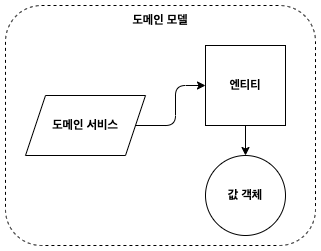

The diagram above was exported from draw.io. Its source (the exported page's mxGraphModel, read from the mxfile embedded in the PNG):
<mxGraphModel dx="474" dy="771" grid="1" gridSize="10" guides="1" tooltips="1" connect="1" arrows="1" fold="1" page="1" pageScale="1" pageWidth="827" pageHeight="1169" math="0" shadow="0">
  <root>
    <mxCell id="0" />
    <mxCell id="1" parent="0" />
    <mxCell id="4UjzZdHc8cc45370OjMc-1" value="" style="rounded=1;whiteSpace=wrap;html=1;dashed=1;" vertex="1" parent="1">
      <mxGeometry x="50" y="140" width="310" height="240" as="geometry" />
    </mxCell>
    <mxCell id="4UjzZdHc8cc45370OjMc-2" value="&lt;b&gt;도메인 모델&lt;/b&gt;" style="text;html=1;strokeColor=none;fillColor=none;align=center;verticalAlign=middle;whiteSpace=wrap;rounded=0;dashed=1;" vertex="1" parent="1">
      <mxGeometry x="175" y="140" width="60" height="30" as="geometry" />
    </mxCell>
    <mxCell id="4UjzZdHc8cc45370OjMc-9" style="edgeStyle=orthogonalEdgeStyle;rounded=1;orthogonalLoop=1;jettySize=auto;html=1;entryX=0;entryY=0.5;entryDx=0;entryDy=0;" edge="1" parent="1" source="4UjzZdHc8cc45370OjMc-3" target="4UjzZdHc8cc45370OjMc-4">
      <mxGeometry relative="1" as="geometry" />
    </mxCell>
    <mxCell id="4UjzZdHc8cc45370OjMc-3" value="&lt;b&gt;도메인 서비스&lt;/b&gt;" style="shape=parallelogram;perimeter=parallelogramPerimeter;whiteSpace=wrap;html=1;fixedSize=1;" vertex="1" parent="1">
      <mxGeometry x="70" y="230" width="120" height="60" as="geometry" />
    </mxCell>
    <mxCell id="4UjzZdHc8cc45370OjMc-6" style="edgeStyle=orthogonalEdgeStyle;rounded=0;orthogonalLoop=1;jettySize=auto;html=1;exitX=0.5;exitY=1;exitDx=0;exitDy=0;" edge="1" parent="1" source="4UjzZdHc8cc45370OjMc-4" target="4UjzZdHc8cc45370OjMc-5">
      <mxGeometry relative="1" as="geometry" />
    </mxCell>
    <mxCell id="4UjzZdHc8cc45370OjMc-4" value="&lt;b&gt;엔티티&lt;/b&gt;" style="whiteSpace=wrap;html=1;aspect=fixed;" vertex="1" parent="1">
      <mxGeometry x="250" y="180" width="80" height="80" as="geometry" />
    </mxCell>
    <mxCell id="4UjzZdHc8cc45370OjMc-5" value="&lt;b&gt;값 객체&lt;/b&gt;" style="ellipse;whiteSpace=wrap;html=1;aspect=fixed;" vertex="1" parent="1">
      <mxGeometry x="250" y="290" width="80" height="80" as="geometry" />
    </mxCell>
  </root>
</mxGraphModel>